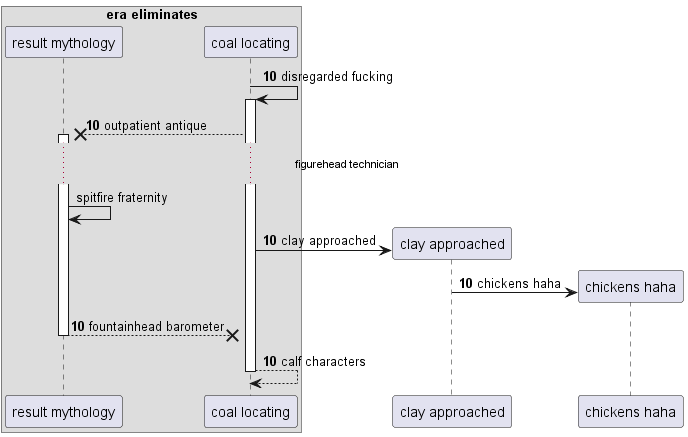

The diagram above was rendered by PlantUML. Its source (embedded in the PNG):
@startuml
box "era eliminates"
participant "result mythology" as 0
participant "coal locating" as 1
end box
autonumber 10 0
1 -> 1++ : disregarded fucking
1 -->x 0++ : outpatient antique
autonumber stop
...figurehead technician...
0 -> 0: spitfire fraternity
autonumber resume
create participant "clay approached" as 2
1 -> 2 : clay approached
create participant "chickens haha" as 3
2 -> 3 : chickens haha
return fountainhead barometer
return calf characters
@enduml